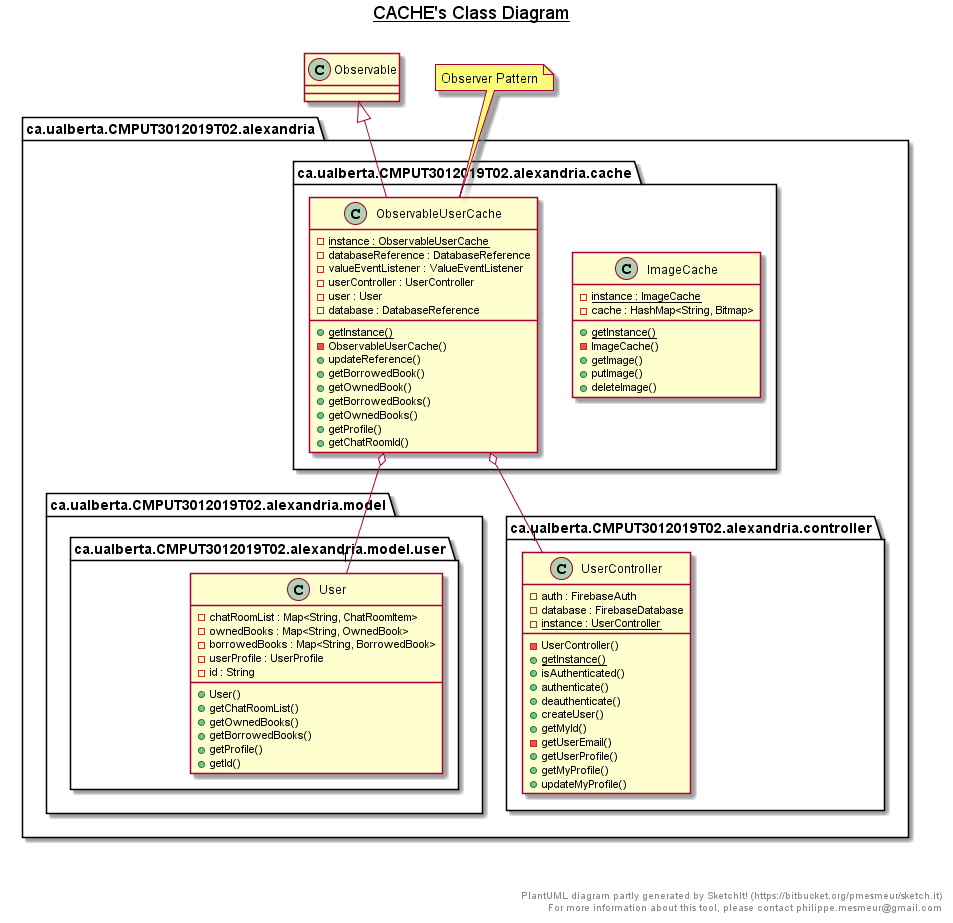

The diagram above was rendered by PlantUML. Its source (embedded in the PNG):
@startuml

title __CACHE's Class Diagram__\n

package ca.ualberta.CMPUT3012019T02.alexandria {
  package ca.ualberta.CMPUT3012019T02.alexandria.cache {
    class ImageCache {
      {static} - instance : ImageCache
      - cache : HashMap<String, Bitmap>
      {static} + getInstance()
      - ImageCache()
      + getImage()
      + putImage()
      + deleteImage()
    }
  }
}


package ca.ualberta.CMPUT3012019T02.alexandria {
  package ca.ualberta.CMPUT3012019T02.alexandria.cache {
    class ObservableUserCache {
      {static} - instance : ObservableUserCache
      - databaseReference : DatabaseReference
      - valueEventListener : ValueEventListener
      - userController : UserController
      - user : User
      - database : DatabaseReference
      {static} + getInstance()
      - ObservableUserCache()
      + updateReference()
      + getBorrowedBook()
      + getOwnedBook()
      + getBorrowedBooks()
      + getOwnedBooks()
      + getProfile()
      + getChatRoomId()
    }
  }
}


  package ca.ualberta.CMPUT3012019T02.alexandria {
    package ca.ualberta.CMPUT3012019T02.alexandria.model {
      package ca.ualberta.CMPUT3012019T02.alexandria.model.user {
        class User {
            - chatRoomList : Map<String, ChatRoomItem>
            - ownedBooks : Map<String, OwnedBook>
            - borrowedBooks : Map<String, BorrowedBook>
            - userProfile : UserProfile
            - id : String
            + User()
            + getChatRoomList()
            + getOwnedBooks()
            + getBorrowedBooks()
            + getProfile()
            + getId()
        }
      }
    }
  }

package ca.ualberta.CMPUT3012019T02.alexandria {
  package ca.ualberta.CMPUT3012019T02.alexandria.controller {
    class UserController {
      - auth : FirebaseAuth
      - database : FirebaseDatabase
      {static} - instance : UserController
      - UserController()
      {static} + getInstance()
      + isAuthenticated()
      + authenticate()
      + deauthenticate()
      + createUser()
      + getMyId()
      - getUserEmail()
      + getUserProfile()
      + getMyProfile()
      + updateMyProfile()
    }
  }
}

note top of ObservableUserCache
  Observer Pattern
end note

ObservableUserCache -up-|> Observable
ObservableUserCache o-- "1" User
ObservableUserCache o-- "1" UserController


right footer


  PlantUML diagram partly generated by SketchIt! (https://bitbucket.org/pmesmeur/sketch.it)
  For more information about this tool, please contact philippe.mesmeur@gmail.com
endfooter

@enduml